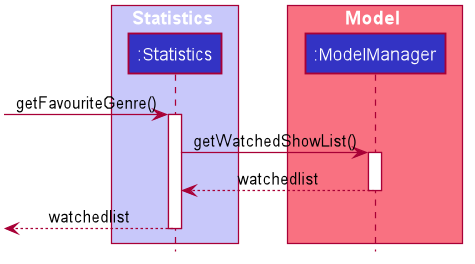

The diagram above was rendered by PlantUML. Its source (embedded in the PNG):
@startuml








skinparam BackgroundColor #FFFFFFF

skinparam Shadowing false

skinparam Class {
    FontColor #FFFFFF
    BorderThickness 1
    BorderColor #FFFFFF
    StereotypeFontColor #FFFFFF
    FontName Arial
}

skinparam Actor {
    BorderColor #000000
    Color #000000
    FontName Arial
}

skinparam Sequence {
    MessageAlign center
    BoxFontSize 15
    BoxPadding 0
    BoxFontColor #FFFFFF
    FontName Arial
}

skinparam Participant {
    FontColor #FFFFFFF
    Padding 20
}

skinparam MinClassWidth 50
skinparam ParticipantPadding 10
skinparam Shadowing false
skinparam DefaultTextAlignment center
skinparam packageStyle Rectangle

hide footbox
hide members
hide circle

box Statistics #C8C8FA
participant ":Statistics" as Statistics #3333C4
end box


box Model #F97181
participant ":ModelManager" as ModelManager #3333C4
end box

[-> Statistics : getFavouriteGenre()
activate Statistics

Statistics -> ModelManager: getWatchedShowList()
activate ModelManager

Statistics <-- ModelManager: watchedlist
deactivate ModelManager

[<--Statistics: watchedlist
deactivate Statistics


@enduml